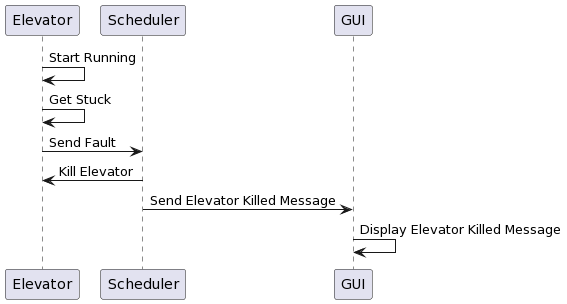

The diagram above was rendered by PlantUML. Its source (embedded in the PNG):
@startuml
Elevator -> Elevator: Start Running
Elevator -> Elevator: Get Stuck
Elevator -> Scheduler: Send Fault
Scheduler -> Elevator: Kill Elevator
Scheduler -> GUI: Send Elevator Killed Message
GUI -> GUI: Display Elevator Killed Message
@enduml